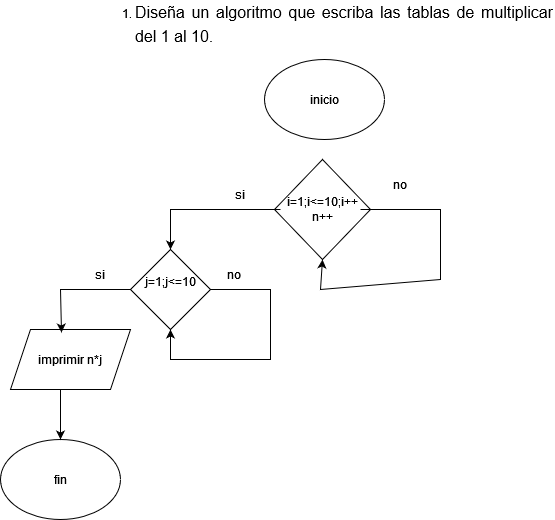

The diagram above was exported from draw.io. Its source (the exported page's mxGraphModel, read from the mxfile embedded in the PNG):
<mxGraphModel dx="1290" dy="604" grid="1" gridSize="10" guides="1" tooltips="1" connect="1" arrows="1" fold="1" page="1" pageScale="1" pageWidth="827" pageHeight="1169" math="0" shadow="0">
  <root>
    <mxCell id="0" />
    <mxCell id="1" parent="0" />
    <mxCell id="Zv2PhzZqQPYkFARiAnxI-49" value="&lt;ol type=&quot;1&quot; start=&quot;1&quot; style=&quot;margin-top:0cm&quot;&gt;&lt;li style=&quot;text-align:justify;line-height:150%;mso-list:l0 level1 lfo1&quot; class=&quot;MsoNormal&quot;&gt;&lt;span style=&quot;font-size:12.0pt;line-height:150%&quot; lang=&quot;es&quot;&gt;Diseña un algoritmo que escriba las tablas de multiplicar del 1 al 10. &lt;/span&gt;&lt;/li&gt;&lt;/ol&gt;&lt;br&gt;&lt;div&gt;&lt;br&gt;&lt;/div&gt;" style="text;html=1;align=center;verticalAlign=middle;whiteSpace=wrap;rounded=0;" vertex="1" parent="1">
      <mxGeometry x="184" y="70" width="460" height="30" as="geometry" />
    </mxCell>
    <mxCell id="Zv2PhzZqQPYkFARiAnxI-50" value="inicio" style="ellipse;whiteSpace=wrap;html=1;" vertex="1" parent="1">
      <mxGeometry x="354" y="100" width="120" height="80" as="geometry" />
    </mxCell>
    <mxCell id="Zv2PhzZqQPYkFARiAnxI-51" value="&lt;div&gt;i=1;i&amp;lt;=10;i++&lt;/div&gt;&lt;div&gt;n++&lt;/div&gt;" style="rhombus;whiteSpace=wrap;html=1;" vertex="1" parent="1">
      <mxGeometry x="364" y="200" width="96" height="100" as="geometry" />
    </mxCell>
    <mxCell id="Zv2PhzZqQPYkFARiAnxI-52" value="si" style="text;html=1;align=center;verticalAlign=middle;whiteSpace=wrap;rounded=0;" vertex="1" parent="1">
      <mxGeometry x="300" y="220" width="60" height="30" as="geometry" />
    </mxCell>
    <mxCell id="Zv2PhzZqQPYkFARiAnxI-53" value="no" style="text;html=1;align=center;verticalAlign=middle;whiteSpace=wrap;rounded=0;" vertex="1" parent="1">
      <mxGeometry x="460" y="210" width="60" height="30" as="geometry" />
    </mxCell>
    <mxCell id="Zv2PhzZqQPYkFARiAnxI-54" value="" style="endArrow=classic;html=1;rounded=0;entryX=0.5;entryY=1;entryDx=0;entryDy=0;" edge="1" parent="1" target="Zv2PhzZqQPYkFARiAnxI-51">
      <mxGeometry width="50" height="50" relative="1" as="geometry">
        <mxPoint x="450" y="250" as="sourcePoint" />
        <mxPoint x="410" y="320" as="targetPoint" />
        <Array as="points">
          <mxPoint x="530" y="250" />
          <mxPoint x="530" y="320" />
          <mxPoint x="410" y="330" />
        </Array>
      </mxGeometry>
    </mxCell>
    <mxCell id="Zv2PhzZqQPYkFARiAnxI-55" value="" style="endArrow=classic;html=1;rounded=0;" edge="1" parent="1">
      <mxGeometry width="50" height="50" relative="1" as="geometry">
        <mxPoint x="370" y="250" as="sourcePoint" />
        <mxPoint x="260" y="290" as="targetPoint" />
        <Array as="points">
          <mxPoint x="260" y="250" />
        </Array>
      </mxGeometry>
    </mxCell>
    <mxCell id="Zv2PhzZqQPYkFARiAnxI-56" value="&lt;div&gt;j=1;j&amp;lt;=10&lt;/div&gt;&lt;div&gt;&lt;br&gt;&lt;/div&gt;" style="rhombus;whiteSpace=wrap;html=1;" vertex="1" parent="1">
      <mxGeometry x="220" y="290" width="80" height="80" as="geometry" />
    </mxCell>
    <mxCell id="Zv2PhzZqQPYkFARiAnxI-57" value="imprimir n*j" style="shape=parallelogram;perimeter=parallelogramPerimeter;whiteSpace=wrap;html=1;fixedSize=1;" vertex="1" parent="1">
      <mxGeometry x="100" y="370" width="120" height="60" as="geometry" />
    </mxCell>
    <mxCell id="Zv2PhzZqQPYkFARiAnxI-59" value="" style="endArrow=classic;html=1;rounded=0;entryX=0.425;entryY=0.05;entryDx=0;entryDy=0;entryPerimeter=0;" edge="1" parent="1" target="Zv2PhzZqQPYkFARiAnxI-57">
      <mxGeometry width="50" height="50" relative="1" as="geometry">
        <mxPoint x="220" y="330" as="sourcePoint" />
        <mxPoint x="130" y="330" as="targetPoint" />
        <Array as="points">
          <mxPoint x="150" y="330" />
        </Array>
      </mxGeometry>
    </mxCell>
    <mxCell id="Zv2PhzZqQPYkFARiAnxI-60" value="fin" style="ellipse;whiteSpace=wrap;html=1;" vertex="1" parent="1">
      <mxGeometry x="90" y="480" width="120" height="80" as="geometry" />
    </mxCell>
    <mxCell id="Zv2PhzZqQPYkFARiAnxI-61" value="" style="endArrow=classic;html=1;rounded=0;entryX=0.5;entryY=0;entryDx=0;entryDy=0;" edge="1" parent="1" target="Zv2PhzZqQPYkFARiAnxI-60">
      <mxGeometry width="50" height="50" relative="1" as="geometry">
        <mxPoint x="150" y="430" as="sourcePoint" />
        <mxPoint x="200" y="380" as="targetPoint" />
      </mxGeometry>
    </mxCell>
    <mxCell id="Zv2PhzZqQPYkFARiAnxI-62" value="" style="endArrow=classic;html=1;rounded=0;entryX=0.5;entryY=1;entryDx=0;entryDy=0;" edge="1" parent="1" target="Zv2PhzZqQPYkFARiAnxI-56">
      <mxGeometry width="50" height="50" relative="1" as="geometry">
        <mxPoint x="300" y="330" as="sourcePoint" />
        <mxPoint x="260" y="400" as="targetPoint" />
        <Array as="points">
          <mxPoint x="360" y="330" />
          <mxPoint x="360" y="400" />
          <mxPoint x="260" y="400" />
        </Array>
      </mxGeometry>
    </mxCell>
    <mxCell id="Zv2PhzZqQPYkFARiAnxI-63" value="si" style="text;html=1;align=center;verticalAlign=middle;whiteSpace=wrap;rounded=0;" vertex="1" parent="1">
      <mxGeometry x="160" y="300" width="60" height="30" as="geometry" />
    </mxCell>
    <mxCell id="Zv2PhzZqQPYkFARiAnxI-64" value="no" style="text;html=1;align=center;verticalAlign=middle;whiteSpace=wrap;rounded=0;" vertex="1" parent="1">
      <mxGeometry x="294" y="300" width="60" height="30" as="geometry" />
    </mxCell>
  </root>
</mxGraphModel>